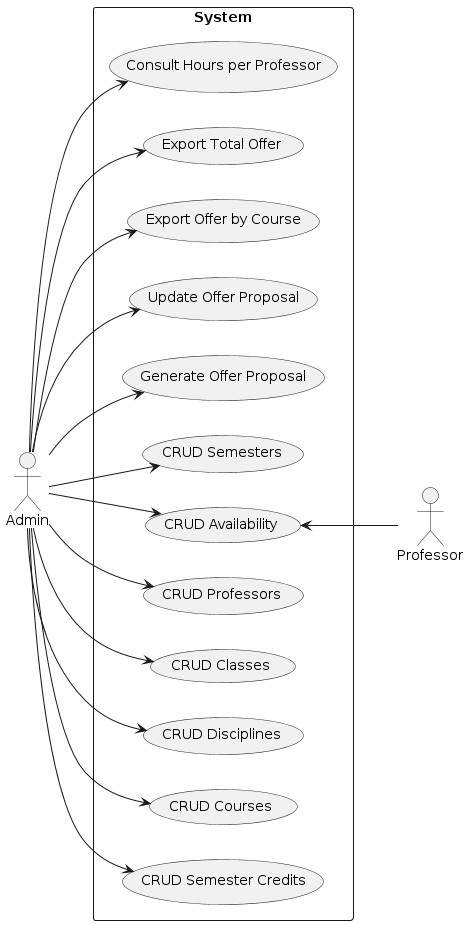

The diagram above was rendered by PlantUML. Its source (embedded in the PNG):
@startuml
left to right direction
skinparam packageStyle rect

actor Admin as A
actor Professor as P

rectangle System {
    usecase (CRUD Semester Credits) as UC1
    usecase (CRUD Courses) as UC2
    usecase (CRUD Disciplines) as UC3
    usecase (CRUD Classes) as UC4
    usecase (CRUD Professors) as UC5
    usecase (CRUD Availability) as UC6
    usecase (CRUD Semesters) as UC7
    usecase (Generate Offer Proposal) as UC8
    usecase (Update Offer Proposal) as UC9
    usecase (Export Offer by Course) as UC10
    usecase (Export Total Offer) as UC11
    usecase (Consult Hours per Professor) as UC12
}

A --> UC1
A --> UC2
A --> UC3
A --> UC4
A --> UC5
A --> UC6
A --> UC7
A --> UC8
A --> UC9
A --> UC10
A --> UC11
A --> UC12

UC6 <-- P
@enduml